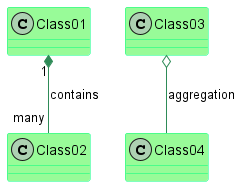

The diagram above was rendered by PlantUML. Its source (embedded in the PNG):
@startuml

skinparam class {
BackgroundColor PaleGreen
ArrowColor SeaGreen
BorderColor SpringGreen
}
skinparam stereotypeCBackgroundColor YellowGreen

Class01 "1" *-- "many" Class02 : contains

Class03 o-- Class04 : aggregation

@enduml